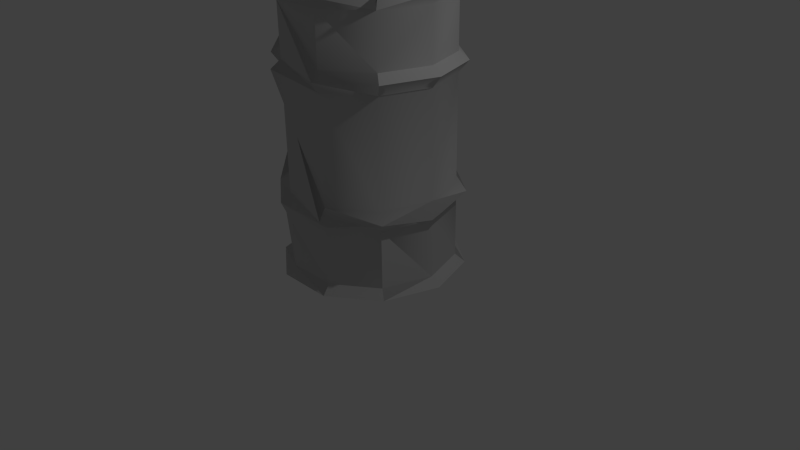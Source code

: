 # Source: IT_ToxicBarrelCapped.blend  (saved by Blender 2.66.1; exported with 4.5.12 LTS)
import bpy
from mathutils import Matrix  # noqa: F401  (used for matrix-valued properties, if any)

bpy.ops.wm.read_factory_settings(use_empty=True)
scene = bpy.context.scene
scene.name = 'Scene'

# ---- collections
col_collection_1 = bpy.data.collections.new('Collection 1'); scene.collection.children.link(col_collection_1)

# ---- materials (node trees are filled in below, after node groups)
mat_standardmaterial = bpy.data.materials.new('Standardmaterial')
mat_standardmaterial.alpha_threshold = 0.0
mat_standardmaterial.use_transparent_shadow = False
mat_standardmaterial.diffuse_color = (0.588, 0.588, 0.588, 1.0)
mat_standardmaterial.specular_color = (0.0, 0.0, 0.0)
mat_standardmaterial.roughness = 0.5
mat_standardmaterial.specular_intensity = 1.0
mat_standardmaterial.line_color = (0.0, 0.0, 0.0, 1.0)

# ---- material node trees

# ---- world
world_world = bpy.data.worlds.new('World'); scene.world = world_world
world_world.color = (0.05088, 0.05088, 0.05088)
world_world.use_sun_shadow = False
world_world.sun_shadow_jitter_overblur = 0.0
world_world.cycles.sampling_method = 'MANUAL'
world_world.cycles.sample_map_resolution = 256

# ---- cameras
cam_camera = bpy.data.cameras.new('Camera')
cam_camera.clip_end = 100.0
cam_camera.lens = 35.0
cam_camera.sensor_width = 32.0
cam_camera.sensor_height = 18.0
cam_camera.ortho_scale = 7.314
cam_camera.dof.focus_distance = 0.0
cam_camera.dof.aperture_fstop = 128.0

# ---- lights
light_lamp = bpy.data.lights.new('Lamp', 'POINT')
light_lamp.transmission_factor = 0.0
light_lamp.cutoff_distance = 30.0
light_lamp.energy = 100.0
light_lamp.shadow_buffer_clip_start = 1.001
light_lamp.shadow_soft_size = 0.1
light_lamp.shadow_maximum_resolution = 0.006
light_lamp.use_absolute_resolution = True
light_lamp.cycles.use_multiple_importance_sampling = False

# ---- meshes
me_object001 = bpy.data.meshes.new('Object001')
me_object001.from_pydata([(0.7813, 3.35, 0.5676), (1.018, 3.5, 0.0), (0.9657, 3.35, 0.0), (0.2984, 3.35, 0.9184), (-0.7813, 3.35, 0.5676), (-0.2984, 3.35, 0.9184), (0.7813, 3.35, -0.5676), (-0.9657, 3.35, 0.0), (0.3147, 3.5, -0.9684), (0.2984, 3.35, -0.9184), (-0.2984, 3.35, -0.9184), (-0.3147, 3.5, -0.9684), (-0.7813, 3.35, -0.5676), (0.9514, 3.5, -0.6912), (0.8238, 3.5, -0.5985), (1.176, 3.5, 0.0), (0.8495, 3.35, -0.6172), (0.8495, 3.35, 0.6172), (1.05, 3.35, 0.0), (0.3245, 3.35, -0.9986), (-0.3634, 3.5, -1.118), (0.3634, 3.5, -1.118), (-0.3245, 2.7, -0.9986), (-0.3245, 3.35, -0.9986), (-0.9514, 3.5, -0.6912), (-0.8238, 3.5, -0.5985), (-0.8495, 3.35, -0.6172), (-0.8495, 2.7, -0.6172), (-1.176, 3.5, 0.0), (-1.05, 2.7, 0.0), (-1.05, 3.35, 0.0), (-0.9514, 3.5, 0.6912), (-0.8238, 3.5, 0.5985), (-0.8495, 3.35, 0.6172), (-0.8495, 2.7, 0.6172), (-0.3634, 3.5, 1.118), (-0.3245, 2.7, 0.9986), (-0.3245, 3.35, 0.9986), (0.3634, 3.5, 1.118), (0.3147, 3.5, 0.9684), (0.3245, 2.7, 0.9986), (0.3245, 3.35, 0.9986), (0.9514, 3.5, 0.6912), (0.8238, 3.5, 0.5985), (0.8495, 2.7, 0.6172), (1.05, 2.7, 0.0), (0.8495, 2.7, -0.6172), (0.3245, 2.7, -0.9986), (-0.3634, 2.6, -1.118), (-0.9514, 2.6, -0.6912), (-0.9514, 2.6, 0.6912), (0.3634, 2.6, 1.118), (0.9514, 2.6, 0.6912), (1.176, 2.6, 0.0), (0.9514, 2.6, -0.6912), (0.3634, 2.6, -1.118), (-0.8495, 2.45, -0.6172), (-1.176, 2.6, 0.0), (-0.8495, 2.45, 0.6172), (-0.3634, 2.6, 1.118), (0.3245, 2.45, 0.9986), (0.8495, 2.45, 0.6172), (1.05, 2.45, 0.0), (0.8495, 2.45, -0.6172), (0.3245, 2.45, -0.9986), (-0.3245, 2.45, -0.9986), (-1.05, 1.1, 0.0), (-1.05, 2.45, 0.0), (-0.8495, 1.1, 0.6172), (-0.3245, 1.1, 0.9986), (-0.3245, 2.45, 0.9986), (0.3245, 1.1, 0.9986), (0.8495, 1.1, 0.6172), (1.05, 1.1, 0.0), (0.8495, 1.1, -0.6172), (0.3245, 1.1, -0.9986), (-0.3245, 1.1, -0.9986), (-0.8495, 1.1, -0.6172), (-0.9514, 0.975, -0.6912), (-0.9514, 0.975, 0.6912), (0.3634, 0.975, 1.118), (0.9514, 0.975, 0.6912), (0.9514, 0.975, -0.6912), (1.176, 0.975, 0.0), (1.05, 0.85, 0.0), (0.8495, 0.85, -0.6172), (0.3245, 0.85, -0.9986), (0.3634, 0.975, -1.118), (-0.3245, 0.1, -0.9986), (-0.3245, 0.85, -0.9986), (-0.3634, 0.975, -1.118), (-0.8495, 0.85, -0.6172), (-1.05, 0.1, 0.0), (-1.05, 0.85, 0.0), (-1.176, 0.975, 0.0), (-0.8495, 0.1, 0.6172), (-0.8495, 0.85, 0.6172), (-0.3245, 0.1, 0.9986), (-0.3245, 0.85, 0.9986), (-0.3634, 0.975, 1.118), (0.3245, 0.1, 0.9986), (0.3245, 0.85, 0.9986), (0.8495, 0.85, 0.6172), (0.9514, 0.0, -0.6912), (0.8495, 0.1, -0.6172), (1.05, 0.1, 0.0), (1.176, 0.0, 0.0), (0.3245, 0.1, -0.9986), (0.3634, 0.0, -1.118), (-0.3634, 0.0, -1.118), (-0.9514, 0.0, -0.6912), (-0.8495, 0.1, -0.6172), (-1.176, 0.0, 0.0), (-0.9514, 0.0, 0.6912), (-0.3634, 0.0, 1.118), (0.3634, 0.0, 1.118), (0.9514, 0.0, 0.6912), (0.8495, 0.1, 0.6172), (-0.3147, 3.5, 0.9684), (-1.018, 3.5, 0.0), (0.0273, 3.347, 0.3122), (0.0273, 3.5, 0.3122), (0.2, 3.5, 0.55), (0.2, 3.347, 0.55), (-0.2523, 3.5, 0.4031), (-0.2523, 3.347, 0.4031), (-0.2523, 3.5, 0.6969), (-0.2523, 3.347, 0.6969), (0.0273, 3.5, 0.7878), (0.0273, 3.347, 0.7878)], [], [(0, 1, 2, 3), (2, 4, 5, 3), (2, 6, 7, 4), (6, 8, 9, 7), (10, 11, 12, 7), (9, 8, 10, 7), (13, 14, 15, 16), (16, 15, 17, 18), (19, 20, 21, 16), (21, 14, 13, 16), (20, 19, 22, 23), (24, 25, 20, 26), (20, 23, 27, 26), (28, 25, 24, 26), (28, 26, 29, 30), (31, 32, 28, 33), (28, 30, 34, 33), (35, 32, 31, 33), (35, 33, 36, 37), (38, 39, 35, 37), (38, 37, 40, 41), (42, 43, 38, 17), (17, 38, 41, 44), (15, 43, 42, 17), (16, 18, 45, 46), (19, 16, 46, 47), (19, 47, 48, 22), (23, 22, 49, 27), (26, 27, 49, 29), (30, 29, 50, 34), (33, 34, 50, 36), (37, 36, 51, 40), (44, 41, 40, 52), (18, 17, 44, 45), (46, 45, 53, 54), (55, 48, 47, 54), (47, 46, 54), (22, 48, 56, 49), (29, 49, 56, 57), (29, 57, 58, 50), (36, 50, 58, 59), (36, 59, 60, 51), (52, 40, 51, 61), (53, 45, 44, 52), (54, 53, 62, 63), (64, 65, 55, 63), (55, 54, 63), (48, 55, 65, 56), (57, 56, 66, 67), (57, 67, 68, 58), (59, 58, 69, 70), (59, 70, 71, 60), (61, 51, 60, 72), (62, 53, 52, 61), (63, 62, 73, 74), (64, 63, 74, 75), (65, 64, 75, 76), (56, 65, 76, 77), (56, 77, 78, 66), (67, 66, 79, 68), (58, 68, 79, 69), (70, 69, 80, 71), (72, 60, 71, 81), (62, 61, 72, 73), (82, 73, 83, 84), (85, 86, 82, 84), (74, 73, 82, 75), (87, 75, 82, 86), (87, 86, 88, 89), (90, 75, 87, 89), (76, 75, 90, 78), (78, 90, 89, 91), (77, 76, 78), (78, 91, 92, 93), (94, 66, 78, 93), (79, 66, 94, 93), (79, 93, 95, 96), (79, 96, 97, 98), (99, 69, 79, 98), (99, 98, 100, 101), (80, 69, 99, 101), (81, 71, 80, 101), (102, 84, 81, 101), (83, 73, 81, 84), (73, 72, 81), (103, 104, 105, 106), (107, 85, 104, 103), (108, 109, 107, 103), (88, 86, 107, 109), (88, 109, 110, 111), (92, 91, 111, 110), (92, 110, 112, 113), (95, 93, 92, 113), (97, 96, 95, 113), (97, 113, 114, 115), (100, 98, 97, 115), (116, 117, 100, 115), (105, 102, 117, 116), (106, 105, 116), (104, 85, 84, 105), (86, 85, 107), (89, 88, 111, 91), (117, 102, 101, 100), (84, 102, 105), (15, 14, 6, 1), (0, 43, 15, 1), (43, 0, 39, 38), (39, 3, 118, 35), (118, 4, 32, 35), (119, 25, 28, 32), (11, 21, 20, 25), (21, 11, 10, 8), (21, 8, 6, 14), (1, 6, 2), (39, 0, 3), (118, 3, 5, 4), (119, 32, 4, 7), (12, 25, 119, 7), (11, 25, 12), (120, 121, 122, 123), (124, 121, 120, 125), (126, 124, 125, 127), (128, 126, 127, 129), (123, 122, 128, 129), (121, 124, 128, 122), (124, 126, 128)])
me_object001.polygons.foreach_set('use_smooth', [True] * 126)
_k = set([(0, 1), (0, 3), (0, 39), (1, 2), (1, 6), (2, 3), (2, 6), (3, 5), (3, 39), (3, 118), (4, 5), (4, 7), (4, 32), (4, 118), (6, 7), (6, 8), (7, 12), (8, 10), (10, 11), (11, 12), (11, 21), (11, 25), (14, 15), (14, 21), (15, 16), (15, 17), (15, 43), (16, 21), (17, 38), (19, 22), (19, 47), (20, 21), (20, 25), (20, 26), (22, 23), (23, 27), (25, 28), (25, 119), (26, 27), (26, 28), (26, 29), (28, 32), (28, 33), (29, 30), (30, 34), (32, 35), (32, 119), (33, 34), (33, 35), (33, 36), (35, 37), (35, 39), (36, 37), (37, 38), (37, 40), (38, 39), (38, 43), (40, 41), (41, 44), (44, 45), (44, 52), (45, 46), (46, 47), (47, 48), (48, 55), (48, 56), (51, 60), (51, 61), (52, 53), (52, 61), (53, 54), (54, 55), (56, 57), (57, 58), (58, 59), (59, 60), (66, 78), (66, 79), (69, 79), (69, 80), (71, 80), (71, 81), (73, 81), (73, 82), (75, 82), (75, 90), (78, 90), (78, 93), (79, 93), (79, 98), (81, 84), (81, 101), (82, 84), (82, 86), (85, 104), (85, 107), (86, 87), (86, 88), (86, 107), (87, 89), (88, 109), (88, 111), (89, 90), (91, 92), (91, 111), (92, 93), (92, 110), (92, 113), (93, 95), (95, 96), (96, 97), (97, 98), (97, 113), (97, 115), (98, 99), (98, 100), (99, 101), (100, 115), (100, 117), (102, 105), (102, 117), (103, 104), (103, 106), (103, 107), (103, 108), (104, 105), (105, 116), (106, 116), (107, 109), (108, 109), (109, 110), (110, 111), (110, 112), (112, 113), (113, 114), (114, 115), (115, 116), (116, 117), (120, 121), (120, 123), (120, 125), (121, 122), (121, 124), (122, 123), (122, 128), (123, 129), (124, 125), (124, 126), (125, 127), (126, 127), (126, 128), (127, 129), (128, 129)])
me_object001.attributes.new('sharp_edge', 'BOOLEAN', 'EDGE').data.foreach_set('value', [ (min(e.vertices), max(e.vertices)) in _k for e in me_object001.edges])
_uv = me_object001.uv_layers.new(name='UVMap')
_uv.uv.foreach_set('vector', [0.3191, 0.8116, 0.3309, 0.84, 0.3283, 0.84, 0.2949, 0.7941, 0.3283, 0.84, 0.2409, 0.8116, 0.2651, 0.7941, 0.2949, 0.7941, 0.3283, 0.84, 0.3191, 0.8684, 0.2317, 0.84, 0.2409, 0.8116, 0.3191, 0.8684, 0.2957, 0.8884, 0.2949, 0.8859, 0.2317, 0.84, 0.2651, 0.8859, 0.2643, 0.8884, 0.2409, 0.8684, 0.2317, 0.84, 0.2949, 0.8859, 0.2957, 0.8884, 0.2651, 0.8859, 0.2317, 0.84, 0.0725, 0.8947, 0.0695, 0.8901, 0.04, 0.8947, 0.069, 0.8853, 0.069, 0.8853, 0.04, 0.8947, 0.011, 0.8853, 0.04, 0.8853, 0.1355, 0.8861, 0.092, 0.8956, 0.138, 0.8956, 0.1687, 0.8861, 0.138, 0.8956, 0.1705, 0.891, 0.1751, 0.8956, 0.1687, 0.8861, 0.092, 0.8956, 0.1355, 0.8861, 0.0945, 0.845, 0.0945, 0.8861, 0.0549, 0.8956, 0.0595, 0.891, 0.092, 0.8956, 0.0613, 0.8861, 0.092, 0.8956, 0.0945, 0.8861, 0.0613, 0.845, 0.0613, 0.8861, 0.04, 0.8947, 0.0695, 0.8901, 0.0725, 0.8947, 0.069, 0.8853, 0.04, 0.8947, 0.069, 0.8853, 0.04, 0.8446, 0.04, 0.8853, 0.0075, 0.8947, 0.0105, 0.8901, 0.04, 0.8947, 0.011, 0.8853, 0.04, 0.8947, 0.04, 0.8853, 0.011, 0.8446, 0.011, 0.8853, 0.092, 0.8956, 0.0595, 0.891, 0.0549, 0.8956, 0.0613, 0.8861, 0.092, 0.8956, 0.0613, 0.8861, 0.0945, 0.845, 0.0945, 0.8861, 0.138, 0.8956, 0.1349, 0.891, 0.092, 0.8956, 0.0945, 0.8861, 0.138, 0.8956, 0.0945, 0.8861, 0.1355, 0.845, 0.1355, 0.8861, 0.1751, 0.8956, 0.1705, 0.891, 0.138, 0.8956, 0.1687, 0.8861, 0.1687, 0.8861, 0.138, 0.8956, 0.1355, 0.8861, 0.1687, 0.845, 0.04, 0.8947, 0.0105, 0.8901, 0.0075, 0.8947, 0.011, 0.8853, 0.069, 0.8853, 0.04, 0.8853, 0.04, 0.8446, 0.069, 0.8446, 0.1355, 0.8861, 0.1687, 0.8861, 0.1687, 0.845, 0.1355, 0.845, 0.1355, 0.8861, 0.1355, 0.845, 0.092, 0.8387, 0.0945, 0.845, 0.0945, 0.8861, 0.0945, 0.845, 0.0549, 0.8387, 0.0613, 0.845, 0.069, 0.8853, 0.069, 0.8446, 0.0725, 0.8383, 0.04, 0.8446, 0.04, 0.8853, 0.04, 0.8446, 0.0075, 0.8383, 0.011, 0.8446, 0.0613, 0.8861, 0.0613, 0.845, 0.0549, 0.8387, 0.0945, 0.845, 0.0945, 0.8861, 0.0945, 0.845, 0.138, 0.8387, 0.1355, 0.845, 0.1687, 0.845, 0.1355, 0.8861, 0.1355, 0.845, 0.1751, 0.8387, 0.04, 0.8853, 0.011, 0.8853, 0.011, 0.8446, 0.04, 0.8446, 0.069, 0.8446, 0.04, 0.8446, 0.04, 0.8383, 0.0725, 0.8383, 0.138, 0.8387, 0.092, 0.8387, 0.1355, 0.845, 0.1751, 0.8387, 0.1355, 0.845, 0.1687, 0.845, 0.1751, 0.8387, 0.0945, 0.845, 0.092, 0.8387, 0.0613, 0.8292, 0.0549, 0.8387, 0.04, 0.8446, 0.0725, 0.8383, 0.069, 0.8289, 0.04, 0.8383, 0.04, 0.8446, 0.04, 0.8383, 0.011, 0.8289, 0.0075, 0.8383, 0.0945, 0.845, 0.0549, 0.8387, 0.0613, 0.8292, 0.092, 0.8387, 0.0945, 0.845, 0.092, 0.8387, 0.1355, 0.8292, 0.138, 0.8387, 0.1751, 0.8387, 0.1355, 0.845, 0.138, 0.8387, 0.1687, 0.8292, 0.04, 0.8383, 0.04, 0.8446, 0.011, 0.8446, 0.0075, 0.8383, 0.0725, 0.8383, 0.04, 0.8383, 0.04, 0.8289, 0.069, 0.8289, 0.1355, 0.8292, 0.0945, 0.8292, 0.138, 0.8387, 0.1687, 0.8292, 0.138, 0.8387, 0.1751, 0.8387, 0.1687, 0.8292, 0.092, 0.8387, 0.138, 0.8387, 0.0945, 0.8292, 0.0613, 0.8292, 0.04, 0.8383, 0.069, 0.8289, 0.04, 0.7442, 0.04, 0.8289, 0.04, 0.8383, 0.04, 0.8289, 0.011, 0.7442, 0.011, 0.8289, 0.092, 0.8387, 0.0613, 0.8292, 0.0945, 0.7439, 0.0945, 0.8292, 0.092, 0.8387, 0.0945, 0.8292, 0.1355, 0.7439, 0.1355, 0.8292, 0.1687, 0.8292, 0.138, 0.8387, 0.1355, 0.8292, 0.1687, 0.7439, 0.04, 0.8289, 0.04, 0.8383, 0.0075, 0.8383, 0.011, 0.8289, 0.069, 0.8289, 0.04, 0.8289, 0.04, 0.7442, 0.069, 0.7442, 0.1355, 0.8292, 0.1687, 0.8292, 0.1687, 0.7439, 0.1355, 0.7439, 0.0945, 0.8292, 0.1355, 0.8292, 0.1355, 0.7439, 0.0945, 0.7439, 0.0613, 0.8292, 0.0945, 0.8292, 0.0945, 0.7439, 0.0613, 0.7439, 0.069, 0.8289, 0.069, 0.7442, 0.0725, 0.7364, 0.04, 0.7442, 0.04, 0.8289, 0.04, 0.7442, 0.0075, 0.7364, 0.011, 0.7442, 0.0613, 0.8292, 0.0613, 0.7439, 0.0549, 0.736, 0.0945, 0.7439, 0.0945, 0.8292, 0.0945, 0.7439, 0.138, 0.736, 0.1355, 0.7439, 0.1687, 0.7439, 0.1355, 0.8292, 0.1355, 0.7439, 0.1751, 0.736, 0.04, 0.8289, 0.011, 0.8289, 0.011, 0.7442, 0.04, 0.7442, 0.0725, 0.7364, 0.04, 0.7442, 0.04, 0.7364, 0.04, 0.7286, 0.1687, 0.7281, 0.1355, 0.7281, 0.1751, 0.736, 0.1888, 0.7161, 0.1687, 0.7439, 0.1888, 0.756, 0.1751, 0.736, 0.1355, 0.7439, 0.138, 0.736, 0.1355, 0.7439, 0.1751, 0.736, 0.1355, 0.7281, 0.138, 0.736, 0.1355, 0.7281, 0.0945, 0.6807, 0.0945, 0.7281, 0.092, 0.736, 0.1355, 0.7439, 0.138, 0.736, 0.0945, 0.7281, 0.0945, 0.7439, 0.1355, 0.7439, 0.092, 0.736, 0.0549, 0.736, 0.0549, 0.736, 0.092, 0.736, 0.0945, 0.7281, 0.0613, 0.7281, 0.0613, 0.7439, 0.0945, 0.7439, 0.0549, 0.736, 0.0725, 0.7364, 0.069, 0.7286, 0.04, 0.6815, 0.04, 0.7286, 0.04, 0.7364, 0.04, 0.7442, 0.0725, 0.7364, 0.04, 0.7286, 0.0075, 0.7364, 0.04, 0.7442, 0.04, 0.7364, 0.04, 0.7286, 0.0075, 0.7364, 0.04, 0.7286, 0.011, 0.6815, 0.011, 0.7286, 0.0549, 0.736, 0.0613, 0.7281, 0.0945, 0.6807, 0.0945, 0.7281, 0.092, 0.736, 0.0945, 0.7439, 0.0549, 0.736, 0.0945, 0.7281, 0.092, 0.736, 0.0945, 0.7281, 0.1355, 0.6807, 0.1355, 0.7281, 0.138, 0.736, 0.0945, 0.7439, 0.092, 0.736, 0.1355, 0.7281, 0.1751, 0.736, 0.1355, 0.7439, 0.138, 0.736, 0.1355, 0.7281, 0.1687, 0.7281, 0.1888, 0.7161, 0.1751, 0.736, 0.1355, 0.7281, 0.04, 0.7364, 0.04, 0.7442, 0.0075, 0.7364, 0.04, 0.7286, 0.04, 0.7442, 0.011, 0.7442, 0.0075, 0.7364, 0.0725, 0.6753, 0.069, 0.6815, 0.04, 0.6815, 0.04, 0.6753, 0.1355, 0.6807, 0.1687, 0.7281, 0.1687, 0.6807, 0.1751, 0.6744, 0.138, 0.6744, 0.092, 0.6744, 0.1355, 0.6807, 0.1751, 0.6744, 0.0945, 0.6807, 0.1355, 0.7281, 0.1355, 0.6807, 0.092, 0.6744, 0.0945, 0.6807, 0.092, 0.6744, 0.0549, 0.6744, 0.0613, 0.6807, 0.04, 0.6815, 0.069, 0.7286, 0.069, 0.6815, 0.0725, 0.6753, 0.04, 0.6815, 0.0725, 0.6753, 0.04, 0.6753, 0.0075, 0.6753, 0.011, 0.6815, 0.04, 0.7286, 0.04, 0.6815, 0.0075, 0.6753, 0.0945, 0.6807, 0.0613, 0.7281, 0.0613, 0.6807, 0.0549, 0.6744, 0.0945, 0.6807, 0.0549, 0.6744, 0.092, 0.6744, 0.138, 0.6744, 0.1355, 0.6807, 0.0945, 0.7281, 0.0945, 0.6807, 0.138, 0.6744, 0.1751, 0.6744, 0.1687, 0.6807, 0.1355, 0.6807, 0.138, 0.6744, 0.04, 0.6815, 0.011, 0.7286, 0.011, 0.6815, 0.0075, 0.6753, 0.04, 0.6753, 0.04, 0.6815, 0.0075, 0.6753, 0.069, 0.6815, 0.069, 0.7286, 0.04, 0.7286, 0.04, 0.6815, 0.1355, 0.7281, 0.1687, 0.7281, 0.1355, 0.6807, 0.0945, 0.7281, 0.0945, 0.6807, 0.0613, 0.6807, 0.0613, 0.7281, 0.1687, 0.6807, 0.1687, 0.7281, 0.1355, 0.7281, 0.1355, 0.6807, 0.04, 0.7286, 0.011, 0.7286, 0.04, 0.6815, 0.4638, 0.795, 0.4462, 0.8249, 0.4441, 0.8234, 0.4559, 0.795, 0.4441, 0.7666, 0.4462, 0.7651, 0.4638, 0.795, 0.4559, 0.795, 0.4462, 0.7651, 0.4441, 0.7666, 0.4207, 0.7466, 0.4232, 0.7391, 0.4207, 0.7466, 0.4199, 0.7491, 0.3893, 0.7466, 0.3868, 0.7391, 0.3893, 0.7466, 0.3659, 0.7666, 0.3638, 0.7651, 0.3868, 0.7391, 0.3541, 0.795, 0.3638, 0.8249, 0.3462, 0.795, 0.3638, 0.7651, 0.3893, 0.8434, 0.4232, 0.8509, 0.3868, 0.8509, 0.3638, 0.8249, 0.4232, 0.8509, 0.3893, 0.8434, 0.3901, 0.8409, 0.4207, 0.8434, 0.4232, 0.8509, 0.4207, 0.8434, 0.4441, 0.8234, 0.4462, 0.8249, 0.4559, 0.795, 0.4441, 0.8234, 0.4533, 0.795, 0.4207, 0.7466, 0.4441, 0.7666, 0.4199, 0.7491, 0.3893, 0.7466, 0.4199, 0.7491, 0.3901, 0.7491, 0.3659, 0.7666, 0.3541, 0.795, 0.3638, 0.7651, 0.3659, 0.7666, 0.3567, 0.795, 0.3659, 0.8234, 0.3638, 0.8249, 0.3541, 0.795, 0.3567, 0.795, 0.3893, 0.8434, 0.3638, 0.8249, 0.3659, 0.8234, 0.0919, 0.6862, 0.0919, 0.6938, 0.08, 0.6938, 0.08, 0.6862, 0.0873, 0.6938, 0.0919, 0.6938, 0.0919, 0.6862, 0.0873, 0.6862, 0.0727, 0.6938, 0.0873, 0.6938, 0.0873, 0.6862, 0.0727, 0.6862, 0.087, 0.6988, 0.073, 0.6988, 0.073, 0.6912, 0.087, 0.6912, 0.08, 0.6862, 0.08, 0.6938, 0.0681, 0.6938, 0.0681, 0.6862, 0.4653, 0.8762, 0.4533, 0.8723, 0.4653, 0.8558, 0.4727, 0.866, 0.4533, 0.8723, 0.4533, 0.8597, 0.4653, 0.8558])
me_object001.materials.append(mat_standardmaterial)
me_object001.use_remesh_preserve_volume = False
me_object001.use_remesh_preserve_attributes = False
me_object001.use_mirror_vertex_groups = False
me_object001.update()

# ---- objects
ob_object001 = bpy.data.objects.new('Object001', me_object001)
ob_lamp = bpy.data.objects.new('Lamp', light_lamp)
ob_camera = bpy.data.objects.new('Camera', cam_camera)

# ---- transforms, parenting, visibility, modifiers, constraints
ob_object001.location = (0.0, 0.0, 0.0)
ob_object001.rotation_euler = (1.571, -0.0, 0.0)
ob_object001.lineart.crease_threshold = 0.0
ob_lamp.location = (4.076, 1.005, 5.904)
ob_lamp.rotation_euler = (0.6503, 0.05522, 1.866)
ob_lamp.lock_rotations_4d = False
ob_lamp.empty_display_type = 'ARROWS'
ob_lamp.color = (0.0, 0.0, 0.0, 0.0)
ob_lamp.lineart.crease_threshold = 0.0
ob_camera.location = (7.481, -6.508, 5.344)
ob_camera.rotation_euler = (1.109, 0.01082, 0.8149)
ob_camera.lock_rotations_4d = False
ob_camera.empty_display_type = 'ARROWS'
ob_camera.color = (0.0, 0.0, 0.0, 0.0)
ob_camera.display_type = 'WIRE'
ob_camera.lineart.crease_threshold = 0.0

# ---- collection membership
col_collection_1.objects.link(ob_object001)
col_collection_1.objects.link(ob_lamp)
col_collection_1.objects.link(ob_camera)

# ---- scene / render settings (as saved in the file)
scene.camera = ob_camera
scene.frame_start = 1; scene.frame_end = 250; scene.frame_set(1)
scene.render.engine = 'BLENDER_EEVEE_NEXT'
scene.render.image_settings.color_mode = 'RGB'
scene.render.image_settings.compression = 90
scene.render.resolution_percentage = 50
scene.render.dither_intensity = 0.0
scene.render.bake_margin = 2
scene.cycles.use_denoising = False
scene.cycles.samples = 10
scene.cycles.sampling_pattern = 'TABULATED_SOBOL'
scene.cycles.light_sampling_threshold = 0.0
scene.cycles.use_adaptive_sampling = False
scene.cycles.use_light_tree = False
scene.cycles.blur_glossy = 0.0
scene.cycles.volume_bounces = 1
scene.cycles.pixel_filter_type = 'GAUSSIAN'
scene.cycles.sample_clamp_indirect = 0.0
scene.view_settings.view_transform = 'Standard'
bpy.context.view_layer.update()
